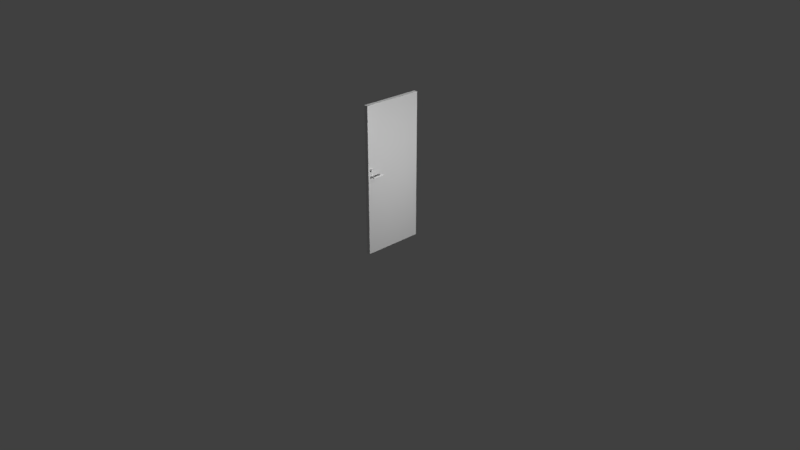 # Source: door.blend  (saved by Blender 2.79.0; exported with 4.5.12 LTS)
import bpy
from mathutils import Matrix  # noqa: F401  (used for matrix-valued properties, if any)

bpy.ops.wm.read_factory_settings(use_empty=True)
scene = bpy.context.scene
scene.name = 'Scene'

# ---- collections
col_collection_1 = bpy.data.collections.new('Collection 1'); scene.collection.children.link(col_collection_1)

# ---- materials (node trees are filled in below, after node groups)
mat_material = bpy.data.materials.new('Material')
mat_material.alpha_threshold = 0.0
mat_material.preview_render_type = 'CUBE'
mat_material.diffuse_color = (0.788, 0.7761, 0.8, 1.0)
mat_material.roughness = 0.5
mat_material.line_color = (0.0, 0.0, 0.0, 1.0)

# ---- material node trees
mat_material.use_nodes = True; mat_material.node_tree.nodes.clear()
_N = mat_material.node_tree.nodes; _L = mat_material.node_tree.links
n0 = _N.new('ShaderNodeMixShader'); n0.name = 'Mix Shader'; n0.location = (-182, 326)
n0.inputs[0].default_value = 0.1771
n1 = _N.new('ShaderNodeBsdfDiffuse'); n1.name = 'Diffuse BSDF'; n1.location = (-479, 406)
n2 = _N.new('ShaderNodeBsdfAnisotropic'); n2.name = 'Glossy BSDF'; n2.location = (-479, 244)
n2.distribution = 'GGX'
n2.inputs[1].default_value = 0.4472
n3 = _N.new('ShaderNodeOutputMaterial'); n3.name = 'Material Output'; n3.location = (300, 300)
_L.new(n0.outputs[0], n3.inputs[0])
_L.new(n2.outputs[0], n0.inputs[2])
_L.new(n1.outputs[0], n0.inputs[1])
n3.is_active_output = True

# ---- world
world_world = bpy.data.worlds.new('World'); scene.world = world_world
world_world.color = (0.05088, 0.05088, 0.05088)
world_world.use_sun_shadow = False
world_world.sun_shadow_jitter_overblur = 0.0
world_world.cycles.sampling_method = 'MANUAL'

# ---- cameras
cam_camera = bpy.data.cameras.new('Camera')
cam_camera.clip_end = 100.0
cam_camera.lens = 35.0
cam_camera.sensor_width = 32.0
cam_camera.sensor_height = 18.0
cam_camera.ortho_scale = 7.314
cam_camera.dof.focus_distance = 0.0

# ---- lights
light_point = bpy.data.lights.new('Point', 'POINT')
light_point.transmission_factor = 0.0
light_point.energy = 100.0
light_point.shadow_buffer_clip_start = 0.5
light_point.shadow_soft_size = 0.1
light_point.shadow_maximum_resolution = 0.006
light_point.use_absolute_resolution = True
light_sun = bpy.data.lights.new('Sun', 'SUN')
light_sun.transmission_factor = 0.0
light_sun.angle = 0.1993
light_sun.energy = 1.0
light_sun.shadow_buffer_clip_start = 0.5
light_sun.shadow_soft_size = 0.1
light_sun.shadow_cascade_max_distance = 1000.0
light_lamp = bpy.data.lights.new('Lamp', 'POINT')
light_lamp.transmission_factor = 0.0
light_lamp.cutoff_distance = 30.0
light_lamp.energy = 100.0
light_lamp.shadow_buffer_clip_start = 1.001
light_lamp.shadow_soft_size = 0.1
light_lamp.shadow_maximum_resolution = 0.006
light_lamp.use_absolute_resolution = True

# ---- meshes
me_cylinder_003 = bpy.data.meshes.new('Cylinder.003')
me_cylinder_003.from_pydata([(1.663e-08, 0.8455, -1.0), (0.0, 1.0, 1.0), (0.1649, 0.8292, -1.0), (0.1951, 0.9808, 1.0), (0.3236, 0.7811, -1.0), (0.3827, 0.9239, 1.0), (0.4697, 0.703, -1.0), (0.5556, 0.8315, 1.0), (0.5978, 0.5978, -1.0), (0.7071, 0.7071, 1.0), (0.703, 0.4697, -1.0), (0.8315, 0.5556, 1.0), (0.7811, 0.3236, -1.0), (0.9239, 0.3827, 1.0), (0.8292, 0.1649, -1.0), (0.9808, 0.1951, 1.0), (0.8455, 1.111e-07, -1.0), (1.0, 7.55e-08, 1.0), (0.8292, -0.1649, -1.0), (0.9808, -0.1951, 1.0), (0.7811, -0.3236, -1.0), (0.9239, -0.3827, 1.0), (0.703, -0.4697, -1.0), (0.8315, -0.5556, 1.0), (0.5978, -0.5978, -1.0), (0.7071, -0.7071, 1.0), (0.4697, -0.703, -1.0), (0.5556, -0.8315, 1.0), (0.3236, -0.7811, -1.0), (0.3827, -0.9239, 1.0), (0.1649, -0.8292, -1.0), (0.1951, -0.9808, 1.0), (-2.589e-07, -0.8455, -1.0), (-3.258e-07, -1.0, 1.0), (-0.1649, -0.8292, -1.0), (-0.1951, -0.9808, 1.0), (-0.3236, -0.7811, -1.0), (-0.3827, -0.9239, 1.0), (-0.4697, -0.703, -1.0), (-0.5556, -0.8315, 1.0), (-0.5978, -0.5978, -1.0), (-0.7071, -0.7071, 1.0), (-0.703, -0.4697, -1.0), (-0.8315, -0.5556, 1.0), (-0.7811, -0.3236, -1.0), (-0.9239, -0.3827, 1.0), (-0.8292, -0.1649, -1.0), (-0.9808, -0.1951, 1.0), (-0.8455, 8.637e-07, -1.0), (-1.0, 9.656e-07, 1.0), (-0.8292, 0.1649, -1.0), (-0.9808, 0.1951, 1.0), (-0.7811, 0.3236, -1.0), (-0.9239, 0.3827, 1.0), (-0.703, 0.4697, -1.0), (-0.8315, 0.5556, 1.0), (-0.5978, 0.5978, -1.0), (-0.7071, 0.7071, 1.0), (-0.4697, 0.703, -1.0), (-0.5556, 0.8315, 1.0), (-0.3236, 0.7811, -1.0), (-0.3827, 0.9239, 1.0), (-0.1649, 0.8292, -1.0), (-0.1951, 0.9808, 1.0)], [], [(0, 1, 3, 2), (2, 3, 5, 4), (4, 5, 7, 6), (6, 7, 9, 8), (8, 9, 11, 10), (10, 11, 13, 12), (12, 13, 15, 14), (14, 15, 17, 16), (16, 17, 19, 18), (18, 19, 21, 20), (20, 21, 23, 22), (22, 23, 25, 24), (24, 25, 27, 26), (26, 27, 29, 28), (28, 29, 31, 30), (30, 31, 33, 32), (32, 33, 35, 34), (34, 35, 37, 36), (36, 37, 39, 38), (38, 39, 41, 40), (40, 41, 43, 42), (42, 43, 45, 44), (44, 45, 47, 46), (46, 47, 49, 48), (48, 49, 51, 50), (50, 51, 53, 52), (52, 53, 55, 54), (54, 55, 57, 56), (56, 57, 59, 58), (58, 59, 61, 60), (3, 1, 63, 61, 59, 57, 55, 53, 51, 49, 47, 45, 43, 41, 39, 37, 35, 33, 31, 29, 27, 25, 23, 21, 19, 17, 15, 13, 11, 9, 7, 5), (60, 61, 63, 62), (62, 63, 1, 0), (0, 2, 4, 6, 8, 10, 12, 14, 16, 18, 20, 22, 24, 26, 28, 30, 32, 34, 36, 38, 40, 42, 44, 46, 48, 50, 52, 54, 56, 58, 60, 62)])
me_cylinder_003.use_remesh_preserve_volume = False
me_cylinder_003.use_remesh_preserve_attributes = False
me_cylinder_003.use_mirror_vertex_groups = False
me_cylinder_003.update()
me_cylinder = bpy.data.meshes.new('Cylinder')
me_cylinder.from_pydata([(0.0, 1.0, -1.0), (-1.12e-06, 1.0, 4.316), (0.1951, 0.9808, -1.0), (0.1951, 0.9808, 4.316), (0.3827, 0.9239, -1.0), (0.3827, 0.9239, 4.316), (0.5556, 0.8315, -1.0), (0.5556, 0.8315, 4.316), (0.7071, 0.7071, -1.0), (0.7071, 0.7071, 4.316), (0.8315, 0.5556, -1.0), (0.8315, 0.5556, 4.316), (0.9239, 0.3827, -1.0), (0.9239, 0.3827, 4.316), (0.9808, 0.1951, -1.0), (0.9808, 0.1951, 4.316), (1.0, 7.55e-08, -1.0), (1.0, 7.55e-08, 4.316), (0.9808, -0.1951, -1.0), (0.9808, -0.1951, 4.316), (0.9239, -0.3827, -1.0), (0.9239, -0.3827, 4.316), (0.8315, -0.5556, -1.0), (0.8315, -0.5556, 4.316), (0.7071, -0.7071, -1.0), (0.7071, -0.7071, 4.316), (0.5556, -0.8315, -1.0), (0.5556, -0.8315, 4.316), (0.3827, -0.9239, -1.0), (0.3827, -0.9239, 4.316), (0.1951, -0.9808, -1.0), (0.1951, -0.9808, 4.316), (-3.258e-07, -1.0, -1.0), (-1.446e-06, -1.0, 4.316), (-0.1951, -0.9808, -1.0), (-0.1951, -0.9808, 4.316), (-0.3827, -0.9239, -1.0), (-0.3827, -0.9239, 4.316), (-0.5556, -0.8315, -1.0), (-0.5556, -0.8315, 4.316), (-0.7071, -0.7071, -1.0), (-0.7071, -0.7071, 4.316), (-0.8315, -0.5556, -1.0), (-0.8315, -0.5556, 4.316), (-0.9239, -0.3827, -1.0), (-0.9239, -0.3827, 4.316), (-0.9808, -0.1951, -1.0), (-0.9808, -0.1951, 4.316), (-1.0, 9.656e-07, -1.0), (-1.0, 9.656e-07, 4.316), (-0.9808, 0.1951, -1.0), (-0.9808, 0.1951, 4.316), (-0.9239, 0.3827, -1.0), (-0.9239, 0.3827, 4.316), (-0.8315, 0.5556, -1.0), (-0.8315, 0.5556, 4.316), (-0.7071, 0.7071, -1.0), (-0.7071, 0.7071, 4.316), (-0.5556, 0.8315, -1.0), (-0.5556, 0.8315, 4.316), (-0.3827, 0.9239, -1.0), (-0.3827, 0.9239, 4.316), (-0.1951, 0.9808, -1.0), (-0.1951, 0.9808, 4.316)], [], [(0, 1, 3, 2), (2, 3, 5, 4), (4, 5, 7, 6), (6, 7, 9, 8), (8, 9, 11, 10), (10, 11, 13, 12), (12, 13, 15, 14), (14, 15, 17, 16), (16, 17, 19, 18), (18, 19, 21, 20), (20, 21, 23, 22), (22, 23, 25, 24), (24, 25, 27, 26), (26, 27, 29, 28), (28, 29, 31, 30), (30, 31, 33, 32), (32, 33, 35, 34), (34, 35, 37, 36), (36, 37, 39, 38), (38, 39, 41, 40), (40, 41, 43, 42), (42, 43, 45, 44), (44, 45, 47, 46), (46, 47, 49, 48), (48, 49, 51, 50), (50, 51, 53, 52), (52, 53, 55, 54), (54, 55, 57, 56), (56, 57, 59, 58), (58, 59, 61, 60), (3, 1, 63, 61, 59, 57, 55, 53, 51, 49, 47, 45, 43, 41, 39, 37, 35, 33, 31, 29, 27, 25, 23, 21, 19, 17, 15, 13, 11, 9, 7, 5), (60, 61, 63, 62), (62, 63, 1, 0), (0, 2, 4, 6, 8, 10, 12, 14, 16, 18, 20, 22, 24, 26, 28, 30, 32, 34, 36, 38, 40, 42, 44, 46, 48, 50, 52, 54, 56, 58, 60, 62)])
me_cylinder.use_remesh_preserve_volume = False
me_cylinder.use_remesh_preserve_attributes = False
me_cylinder.use_mirror_vertex_groups = False
me_cylinder.update()
me_cube = bpy.data.meshes.new('Cube')
me_cube.from_pydata([(-0.8847, 0.8452, -1.0), (-0.8847, 0.01955, -1.0), (-0.937, 0.01955, -1.0), (-0.937, 0.8452, -1.0), (-0.8847, 0.8452, 0.9929), (-0.8847, 0.01955, 0.9929), (-0.937, 0.01955, 0.9929), (-0.937, 0.8452, 0.9929)], [], [(0, 1, 2, 3), (4, 7, 6, 5), (0, 4, 5, 1), (1, 5, 6, 2), (2, 6, 7, 3), (4, 0, 3, 7)])
me_cube.materials.append(mat_material)
me_cube.use_remesh_preserve_volume = False
me_cube.use_remesh_preserve_attributes = False
me_cube.use_mirror_vertex_groups = False
me_cube.update()
me_cylinder_001 = bpy.data.meshes.new('Cylinder.001')
me_cylinder_001.from_pydata([(0.0, 1.0, -1.0), (0.0, 1.0, 1.0), (0.1951, 0.9808, -1.0), (0.1951, 0.9808, 1.0), (0.3827, 0.9239, -1.0), (0.3827, 0.9239, 1.0), (0.5556, 0.8315, -1.0), (0.5556, 0.8315, 1.0), (0.7071, 0.7071, -1.0), (0.7071, 0.7071, 1.0), (0.8315, 0.5556, -1.0), (0.8315, 0.5556, 1.0), (0.9239, 0.3827, -1.0), (0.9239, 0.3827, 1.0), (0.9808, 0.1951, -1.0), (0.9808, 0.1951, 1.0), (1.0, 7.55e-08, -1.0), (1.0, 7.55e-08, 1.0), (0.9808, -0.1951, -1.0), (0.9808, -0.1951, 1.0), (0.9239, -0.3827, -1.0), (0.9239, -0.3827, 1.0), (0.8315, -0.5556, -1.0), (0.8315, -0.5556, 1.0), (0.7071, -0.7071, -1.0), (0.7071, -0.7071, 1.0), (0.5556, -0.8315, -1.0), (0.5556, -0.8315, 1.0), (0.3827, -0.9239, -1.0), (0.3827, -0.9239, 1.0), (0.1951, -0.9808, -1.0), (0.1951, -0.9808, 1.0), (-3.258e-07, -1.0, -1.0), (-3.258e-07, -1.0, 1.0), (-0.1951, -0.9808, -1.0), (-0.1951, -0.9808, 1.0), (-0.3827, -0.9239, -1.0), (-0.3827, -0.9239, 1.0), (-0.5556, -0.8315, -1.0), (-0.5556, -0.8315, 1.0), (-0.7071, -0.7071, -1.0), (-0.7071, -0.7071, 1.0), (-0.8315, -0.5556, -1.0), (-0.8315, -0.5556, 1.0), (-0.9239, -0.3827, -1.0), (-0.9239, -0.3827, 1.0), (-0.9808, -0.1951, -1.0), (-0.9808, -0.1951, 1.0), (-1.0, 9.656e-07, -1.0), (-1.0, 9.656e-07, 1.0), (-0.9808, 0.1951, -1.0), (-0.9808, 0.1951, 1.0), (-0.9239, 0.3827, -1.0), (-0.9239, 0.3827, 1.0), (-0.8315, 0.5556, -1.0), (-0.8315, 0.5556, 1.0), (-0.7071, 0.7071, -1.0), (-0.7071, 0.7071, 1.0), (-0.5556, 0.8315, -1.0), (-0.5556, 0.8315, 1.0), (-0.3827, 0.9239, -1.0), (-0.3827, 0.9239, 1.0), (-0.1951, 0.9808, -1.0), (-0.1951, 0.9808, 1.0)], [], [(0, 1, 3, 2), (2, 3, 5, 4), (4, 5, 7, 6), (6, 7, 9, 8), (8, 9, 11, 10), (10, 11, 13, 12), (12, 13, 15, 14), (14, 15, 17, 16), (16, 17, 19, 18), (18, 19, 21, 20), (20, 21, 23, 22), (22, 23, 25, 24), (24, 25, 27, 26), (26, 27, 29, 28), (28, 29, 31, 30), (30, 31, 33, 32), (32, 33, 35, 34), (34, 35, 37, 36), (36, 37, 39, 38), (38, 39, 41, 40), (40, 41, 43, 42), (42, 43, 45, 44), (44, 45, 47, 46), (46, 47, 49, 48), (48, 49, 51, 50), (50, 51, 53, 52), (52, 53, 55, 54), (54, 55, 57, 56), (56, 57, 59, 58), (58, 59, 61, 60), (3, 1, 63, 61, 59, 57, 55, 53, 51, 49, 47, 45, 43, 41, 39, 37, 35, 33, 31, 29, 27, 25, 23, 21, 19, 17, 15, 13, 11, 9, 7, 5), (60, 61, 63, 62), (62, 63, 1, 0), (0, 2, 4, 6, 8, 10, 12, 14, 16, 18, 20, 22, 24, 26, 28, 30, 32, 34, 36, 38, 40, 42, 44, 46, 48, 50, 52, 54, 56, 58, 60, 62)])
me_cylinder_001.use_remesh_preserve_volume = False
me_cylinder_001.use_remesh_preserve_attributes = False
me_cylinder_001.use_mirror_vertex_groups = False
me_cylinder_001.update()
me_cylinder_002 = bpy.data.meshes.new('Cylinder.002')
me_cylinder_002.from_pydata([(0.0, 1.0, -1.0), (-5.151e-07, 1.0, 11.43), (0.1951, 0.9808, -1.0), (0.1951, 0.9808, 11.43), (0.3827, 0.9239, -1.0), (0.3827, 0.9239, 11.43), (0.5556, 0.8315, -1.0), (0.5556, 0.8315, 11.43), (0.7071, 0.7071, -1.0), (0.7071, 0.7071, 11.43), (0.8315, 0.5556, -1.0), (0.8315, 0.5556, 11.43), (0.9239, 0.3827, -1.0), (0.9239, 0.3827, 11.43), (0.9808, 0.1951, -1.0), (0.9808, 0.1951, 11.43), (1.0, 7.55e-08, -1.0), (1.0, -2.932e-06, 11.43), (0.9808, -0.1951, -1.0), (0.9808, -0.1951, 11.43), (0.9239, -0.3827, -1.0), (0.9239, -0.3827, 11.43), (0.8315, -0.5556, -1.0), (0.8315, -0.5556, 11.43), (0.7071, -0.7071, -1.0), (0.7071, -0.7071, 11.43), (0.5556, -0.8315, -1.0), (0.5556, -0.8315, 11.43), (0.3827, -0.9239, -1.0), (0.3827, -0.9239, 11.43), (0.1951, -0.9808, -1.0), (0.1951, -0.9808, 11.43), (-3.258e-07, -1.0, -1.0), (-8.41e-07, -1.0, 11.43), (-0.1951, -0.9808, -1.0), (-0.1951, -0.9808, 11.43), (-0.3827, -0.9239, -1.0), (-0.3827, -0.9239, 11.43), (-0.5556, -0.8315, -1.0), (-0.5556, -0.8315, 11.43), (-0.7071, -0.7071, -1.0), (-0.7071, -0.7071, 11.43), (-0.8315, -0.5556, -1.0), (-0.8315, -0.5556, 11.43), (-0.9239, -0.3827, -1.0), (-0.9239, -0.3827, 11.43), (-0.9808, -0.1951, -1.0), (-0.9808, -0.1951, 11.43), (-1.0, 9.656e-07, -1.0), (-1.0, -2.042e-06, 11.43), (-0.9808, 0.1951, -1.0), (-0.9808, 0.1951, 11.43), (-0.9239, 0.3827, -1.0), (-0.9239, 0.3827, 11.43), (-0.8315, 0.5556, -1.0), (-0.8315, 0.5556, 11.43), (-0.7071, 0.7071, -1.0), (-0.7071, 0.7071, 11.43), (-0.5556, 0.8315, -1.0), (-0.5556, 0.8315, 11.43), (-0.3827, 0.9239, -1.0), (-0.3827, 0.9239, 11.43), (-0.1951, 0.9808, -1.0), (-0.1951, 0.9808, 11.43)], [], [(0, 1, 3, 2), (2, 3, 5, 4), (4, 5, 7, 6), (6, 7, 9, 8), (8, 9, 11, 10), (10, 11, 13, 12), (12, 13, 15, 14), (14, 15, 17, 16), (16, 17, 19, 18), (18, 19, 21, 20), (20, 21, 23, 22), (22, 23, 25, 24), (24, 25, 27, 26), (26, 27, 29, 28), (28, 29, 31, 30), (30, 31, 33, 32), (32, 33, 35, 34), (34, 35, 37, 36), (36, 37, 39, 38), (38, 39, 41, 40), (40, 41, 43, 42), (42, 43, 45, 44), (44, 45, 47, 46), (46, 47, 49, 48), (48, 49, 51, 50), (50, 51, 53, 52), (52, 53, 55, 54), (54, 55, 57, 56), (56, 57, 59, 58), (58, 59, 61, 60), (3, 1, 63, 61, 59, 57, 55, 53, 51, 49, 47, 45, 43, 41, 39, 37, 35, 33, 31, 29, 27, 25, 23, 21, 19, 17, 15, 13, 11, 9, 7, 5), (60, 61, 63, 62), (62, 63, 1, 0), (0, 2, 4, 6, 8, 10, 12, 14, 16, 18, 20, 22, 24, 26, 28, 30, 32, 34, 36, 38, 40, 42, 44, 46, 48, 50, 52, 54, 56, 58, 60, 62)])
me_cylinder_002.use_remesh_preserve_volume = False
me_cylinder_002.use_remesh_preserve_attributes = False
me_cylinder_002.use_mirror_vertex_groups = False
me_cylinder_002.update()

# ---- objects
ob_cylinder_003 = bpy.data.objects.new('Cylinder.003', me_cylinder_003)
ob_cylinder = bpy.data.objects.new('Cylinder', me_cylinder)
ob_point = bpy.data.objects.new('Point', light_point)
ob_sun = bpy.data.objects.new('Sun', light_sun)
ob_cube = bpy.data.objects.new('Cube', me_cube)
ob_lamp = bpy.data.objects.new('Lamp', light_lamp)
ob_camera = bpy.data.objects.new('Camera', cam_camera)
ob_cylinder_001 = bpy.data.objects.new('Cylinder.001', me_cylinder_001)
ob_cylinder_002 = bpy.data.objects.new('Cylinder.002', me_cylinder_002)

# ---- transforms, parenting, visibility, modifiers, constraints
ob_cylinder_003.location = (-0.004394, 0.06405, 1.141)
ob_cylinder_003.rotation_euler = (-0.0, 1.571, 0.0)
ob_cylinder_003.scale = (-0.02578, -0.02578, -0.02578)
ob_cylinder_003.lineart.crease_threshold = 0.0
ob_cylinder.location = (0.01123, 0.06524, 1.055)
ob_cylinder.rotation_euler = (-0.0, 7.854, 0.0)
ob_cylinder.scale = (0.01149, 0.01149, 0.01149)
ob_cylinder.lineart.crease_threshold = 0.0
ob_point.location = (2.166, 0.5356, 1.326)
ob_point.lineart.crease_threshold = 0.0
ob_sun.location = (2.253, 0.7084, 2.457)
ob_sun.lineart.crease_threshold = 0.0
ob_cube.location = (0.8799, -0.003699, 0.9882)
ob_cube.lock_rotations_4d = False
ob_cube.empty_display_type = 'ARROWS'
ob_cube.lineart.crease_threshold = 0.0
ob_lamp.location = (4.076, 1.005, 5.904)
ob_lamp.rotation_euler = (0.6503, 0.05522, 1.866)
ob_lamp.lock_rotations_4d = False
ob_lamp.empty_display_type = 'ARROWS'
ob_lamp.color = (0.0, 0.0, 0.0, 0.0)
ob_lamp.lineart.crease_threshold = 0.0
ob_camera.location = (7.481, -6.508, 5.344)
ob_camera.rotation_euler = (1.109, 0.0, 0.8149)
ob_camera.lock_rotations_4d = False
ob_camera.empty_display_type = 'ARROWS'
ob_camera.color = (0.0, 0.0, 0.0, 0.0)
ob_camera.display_type = 'WIRE'
ob_camera.lineart.crease_threshold = 0.0
ob_cylinder_001.location = (-0.02717, 0.06524, 1.055)
ob_cylinder_001.rotation_euler = (-0.0, 7.854, 0.0)
ob_cylinder_001.scale = (0.02708, 0.02708, 0.02708)
ob_cylinder_001.lineart.crease_threshold = 0.0
ob_cylinder_002.location = (0.04902, 0.07659, 1.055)
ob_cylinder_002.rotation_euler = (-7.854, 7.854, 0.0)
ob_cylinder_002.scale = (0.01149, 0.01149, 0.01149)
ob_cylinder_002.lineart.crease_threshold = 0.0

# ---- collection membership
col_collection_1.objects.link(ob_cylinder_003)
col_collection_1.objects.link(ob_cylinder)
col_collection_1.objects.link(ob_point)
col_collection_1.objects.link(ob_sun)
col_collection_1.objects.link(ob_cube)
col_collection_1.objects.link(ob_lamp)
col_collection_1.objects.link(ob_camera)
col_collection_1.objects.link(ob_cylinder_001)
col_collection_1.objects.link(ob_cylinder_002)

# ---- scene / render settings (as saved in the file)
scene.camera = ob_camera
scene.frame_start = 1; scene.frame_end = 250; scene.frame_set(1)
scene.render.engine = 'CYCLES'
scene.render.resolution_percentage = 50
scene.render.dither_intensity = 0.0
scene.cycles.use_denoising = False
scene.cycles.samples = 128
scene.cycles.sampling_pattern = 'TABULATED_SOBOL'
scene.cycles.use_adaptive_sampling = False
scene.cycles.use_light_tree = False
scene.cycles.blur_glossy = 0.0
scene.cycles.sample_clamp_indirect = 0.0
scene.view_settings.view_transform = 'Standard'
bpy.context.view_layer.update()
